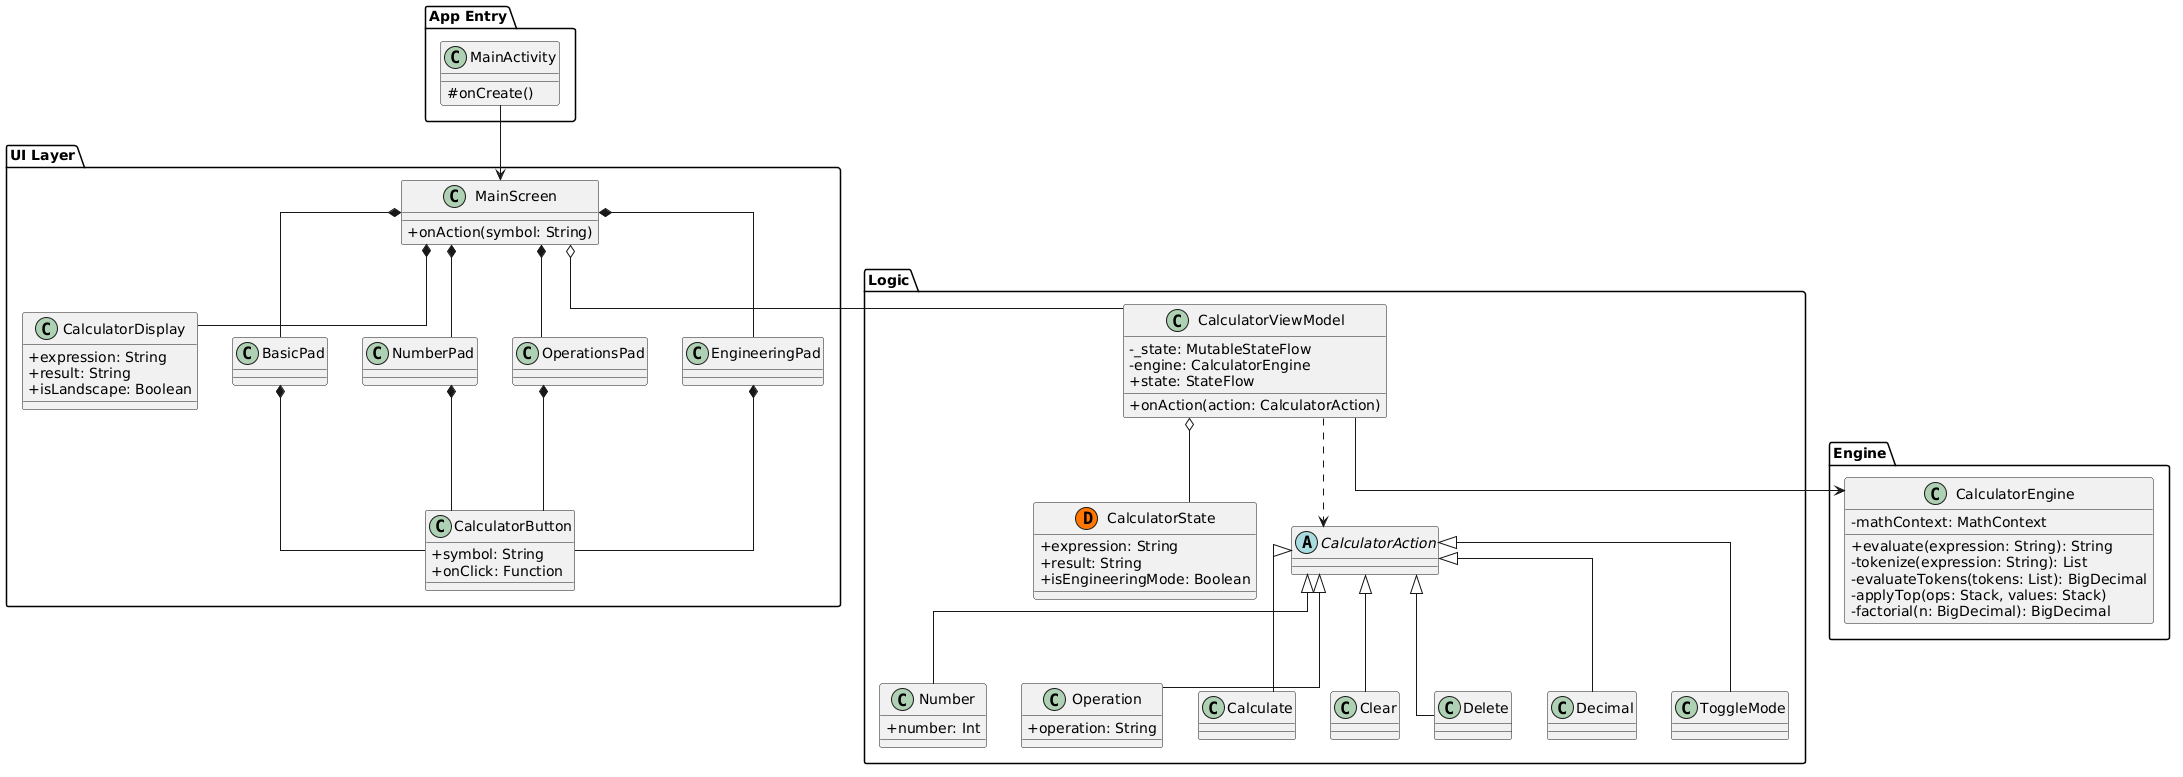

The diagram above was rendered by PlantUML. Its source (embedded in the PNG):
@startuml
skinparam classAttributeIconSize 0
skinparam linetype ortho

package "App Entry" {
    class MainActivity {
        # onCreate()
    }
}

package "UI Layer" {
    class MainScreen {
        + onAction(symbol: String)
    }

    class CalculatorDisplay {
        + expression: String
        + result: String
        + isLandscape: Boolean
    }

    class CalculatorButton {
        + symbol: String
        + onClick: Function
    }

    class BasicPad
    class NumberPad
    class OperationsPad
    class EngineeringPad
}

package "Logic" {
    class CalculatorViewModel {
        - _state: MutableStateFlow
        - engine: CalculatorEngine
        + state: StateFlow
        + onAction(action: CalculatorAction)
    }

    class CalculatorState <<(D, #FF7700)>> {
        + expression: String
        + result: String
        + isEngineeringMode: Boolean
    }

    abstract class CalculatorAction
    class Number {
        + number: Int
    }
    class Operation {
        + operation: String
    }
    class Calculate
    class Clear
    class Delete
    class Decimal
    class ToggleMode
}

package "Engine" {
    class CalculatorEngine {
        - mathContext: MathContext
        + evaluate(expression: String): String
        - tokenize(expression: String): List
        - evaluateTokens(tokens: List): BigDecimal
        - applyTop(ops: Stack, values: Stack)
        - factorial(n: BigDecimal): BigDecimal
    }
}

' Relations
CalculatorAction <|-- Number
CalculatorAction <|-- Operation
CalculatorAction <|-- Calculate
CalculatorAction <|-- Clear
CalculatorAction <|-- Delete
CalculatorAction <|-- Decimal
CalculatorAction <|-- ToggleMode

MainActivity --> MainScreen
MainScreen o-- CalculatorViewModel
MainScreen *-- CalculatorDisplay
MainScreen *-- BasicPad
MainScreen *-- EngineeringPad
MainScreen *-- NumberPad
MainScreen *-- OperationsPad

BasicPad *-- CalculatorButton
NumberPad *-- CalculatorButton
OperationsPad *-- CalculatorButton
EngineeringPad *-- CalculatorButton

CalculatorViewModel o-- CalculatorState
CalculatorViewModel ..> CalculatorAction
CalculatorViewModel --> CalculatorEngine
@enduml